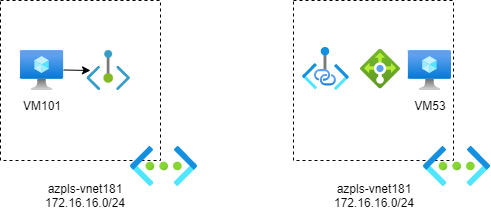

The diagram above was exported from draw.io. Its source (the exported page's mxGraphModel, read from the mxfile embedded in the PNG):
<mxGraphModel dx="989" dy="989" grid="1" gridSize="10" guides="1" tooltips="1" connect="1" arrows="1" fold="1" page="1" pageScale="1" pageWidth="850" pageHeight="1100" math="0" shadow="0">
  <root>
    <mxCell id="9MRw--UYFKJUg906CD2U-0" />
    <mxCell id="9MRw--UYFKJUg906CD2U-1" parent="9MRw--UYFKJUg906CD2U-0" />
    <mxCell id="_Se8k4HQ4c9pwQ96IVel-8" value="" style="whiteSpace=wrap;html=1;aspect=fixed;dashed=1;" vertex="1" parent="9MRw--UYFKJUg906CD2U-1">
      <mxGeometry x="100" y="180" width="160" height="160" as="geometry" />
    </mxCell>
    <mxCell id="_Se8k4HQ4c9pwQ96IVel-3" value="" style="aspect=fixed;html=1;points=[];align=center;image;fontSize=12;image=img/lib/azure2/networking/Virtual_Networks.svg;" vertex="1" parent="9MRw--UYFKJUg906CD2U-1">
      <mxGeometry x="230" y="326" width="67" height="40" as="geometry" />
    </mxCell>
    <mxCell id="_Se8k4HQ4c9pwQ96IVel-10" value="azpls-vnet181&lt;br&gt;172.16.16.0/24" style="text;html=1;strokeColor=none;fillColor=none;align=center;verticalAlign=middle;whiteSpace=wrap;rounded=0;dashed=1;" vertex="1" parent="9MRw--UYFKJUg906CD2U-1">
      <mxGeometry x="140" y="360" width="90" height="30" as="geometry" />
    </mxCell>
    <mxCell id="_Se8k4HQ4c9pwQ96IVel-11" value="" style="whiteSpace=wrap;html=1;aspect=fixed;dashed=1;" vertex="1" parent="9MRw--UYFKJUg906CD2U-1">
      <mxGeometry x="393" y="180" width="160" height="160" as="geometry" />
    </mxCell>
    <mxCell id="_Se8k4HQ4c9pwQ96IVel-12" value="" style="aspect=fixed;html=1;points=[];align=center;image;fontSize=12;image=img/lib/azure2/networking/Virtual_Networks.svg;" vertex="1" parent="9MRw--UYFKJUg906CD2U-1">
      <mxGeometry x="523" y="326" width="67" height="40" as="geometry" />
    </mxCell>
    <mxCell id="_Se8k4HQ4c9pwQ96IVel-13" value="azpls-vnet181&lt;br&gt;172.16.16.0/24" style="text;html=1;strokeColor=none;fillColor=none;align=center;verticalAlign=middle;whiteSpace=wrap;rounded=0;dashed=1;" vertex="1" parent="9MRw--UYFKJUg906CD2U-1">
      <mxGeometry x="429" y="360" width="90" height="30" as="geometry" />
    </mxCell>
    <mxCell id="_Se8k4HQ4c9pwQ96IVel-6" value="" style="aspect=fixed;html=1;points=[];align=center;image;fontSize=12;image=img/lib/azure2/compute/Virtual_Machine.svg;" vertex="1" parent="9MRw--UYFKJUg906CD2U-1">
      <mxGeometry x="120" y="230" width="43.13" height="40" as="geometry" />
    </mxCell>
    <mxCell id="_Se8k4HQ4c9pwQ96IVel-1" value="" style="aspect=fixed;html=1;points=[];align=center;image;fontSize=12;image=img/lib/azure2/networking/Private_Endpoint.svg;" vertex="1" parent="9MRw--UYFKJUg906CD2U-1">
      <mxGeometry x="186.36" y="230" width="43.64" height="40" as="geometry" />
    </mxCell>
    <mxCell id="_Se8k4HQ4c9pwQ96IVel-14" value="" style="endArrow=classic;html=1;rounded=0;" edge="1" parent="9MRw--UYFKJUg906CD2U-1">
      <mxGeometry width="50" height="50" relative="1" as="geometry">
        <mxPoint x="163.13" y="249.5" as="sourcePoint" />
        <mxPoint x="190" y="250" as="targetPoint" />
      </mxGeometry>
    </mxCell>
    <mxCell id="_Se8k4HQ4c9pwQ96IVel-16" value="VM101" style="text;html=1;strokeColor=none;fillColor=none;align=center;verticalAlign=middle;whiteSpace=wrap;rounded=0;dashed=1;" vertex="1" parent="9MRw--UYFKJUg906CD2U-1">
      <mxGeometry x="111.57" y="270" width="60" height="30" as="geometry" />
    </mxCell>
    <mxCell id="_Se8k4HQ4c9pwQ96IVel-0" value="" style="aspect=fixed;html=1;points=[];align=center;image;fontSize=12;image=img/lib/azure2/networking/Private_Link.svg;" vertex="1" parent="9MRw--UYFKJUg906CD2U-1">
      <mxGeometry x="402" y="227" width="46.91" height="43" as="geometry" />
    </mxCell>
    <mxCell id="_Se8k4HQ4c9pwQ96IVel-4" value="" style="aspect=fixed;html=1;points=[];align=center;image;fontSize=12;image=img/lib/azure2/networking/Load_Balancers.svg;" vertex="1" parent="9MRw--UYFKJUg906CD2U-1">
      <mxGeometry x="460" y="228.5" width="40" height="40" as="geometry" />
    </mxCell>
    <mxCell id="_Se8k4HQ4c9pwQ96IVel-17" value="" style="aspect=fixed;html=1;points=[];align=center;image;fontSize=12;image=img/lib/azure2/compute/Virtual_Machine.svg;" vertex="1" parent="9MRw--UYFKJUg906CD2U-1">
      <mxGeometry x="507.87" y="230" width="43.13" height="40" as="geometry" />
    </mxCell>
    <mxCell id="_Se8k4HQ4c9pwQ96IVel-18" value="VM53" style="text;html=1;strokeColor=none;fillColor=none;align=center;verticalAlign=middle;whiteSpace=wrap;rounded=0;dashed=1;" vertex="1" parent="9MRw--UYFKJUg906CD2U-1">
      <mxGeometry x="500" y="270" width="60" height="30" as="geometry" />
    </mxCell>
  </root>
</mxGraphModel>